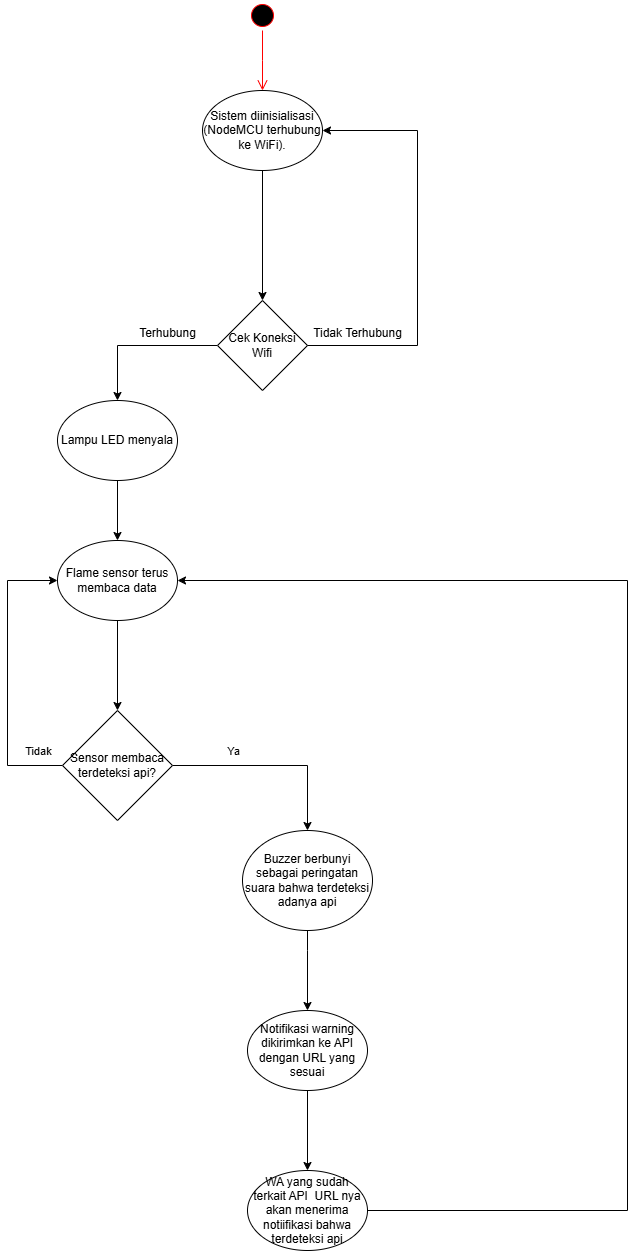

The diagram above was exported from draw.io. Its source (the exported page's mxGraphModel, read from the mxfile embedded in the PNG):
<mxGraphModel dx="1290" dy="557" grid="1" gridSize="10" guides="1" tooltips="1" connect="1" arrows="1" fold="1" page="1" pageScale="1" pageWidth="850" pageHeight="1100" math="0" shadow="0">
  <root>
    <mxCell id="0" />
    <mxCell id="1" parent="0" />
    <mxCell id="DOtI9ESyyAY99lf4PXJu-1" value="" style="ellipse;html=1;shape=startState;fillColor=#000000;strokeColor=#ff0000;" parent="1" vertex="1">
      <mxGeometry x="260" y="250" width="30" height="30" as="geometry" />
    </mxCell>
    <mxCell id="DOtI9ESyyAY99lf4PXJu-2" value="" style="edgeStyle=orthogonalEdgeStyle;html=1;verticalAlign=bottom;endArrow=open;endSize=8;strokeColor=#ff0000;rounded=0;" parent="1" source="DOtI9ESyyAY99lf4PXJu-1" edge="1">
      <mxGeometry relative="1" as="geometry">
        <mxPoint x="275" y="340" as="targetPoint" />
      </mxGeometry>
    </mxCell>
    <mxCell id="DOtI9ESyyAY99lf4PXJu-5" style="edgeStyle=orthogonalEdgeStyle;rounded=0;orthogonalLoop=1;jettySize=auto;html=1;entryX=0.5;entryY=0;entryDx=0;entryDy=0;" parent="1" source="DOtI9ESyyAY99lf4PXJu-3" target="DOtI9ESyyAY99lf4PXJu-4" edge="1">
      <mxGeometry relative="1" as="geometry" />
    </mxCell>
    <mxCell id="DOtI9ESyyAY99lf4PXJu-3" value="Sistem diinisialisasi (NodeMCU terhubung ke WiFi)." style="ellipse;whiteSpace=wrap;html=1;" parent="1" vertex="1">
      <mxGeometry x="215" y="340" width="120" height="80" as="geometry" />
    </mxCell>
    <mxCell id="DOtI9ESyyAY99lf4PXJu-7" style="edgeStyle=orthogonalEdgeStyle;rounded=0;orthogonalLoop=1;jettySize=auto;html=1;" parent="1" source="DOtI9ESyyAY99lf4PXJu-4" target="DOtI9ESyyAY99lf4PXJu-6" edge="1">
      <mxGeometry relative="1" as="geometry" />
    </mxCell>
    <mxCell id="DOtI9ESyyAY99lf4PXJu-4" value="Cek Koneksi Wifi" style="rhombus;whiteSpace=wrap;html=1;" parent="1" vertex="1">
      <mxGeometry x="230" y="550" width="90" height="90" as="geometry" />
    </mxCell>
    <mxCell id="gTf0cKFtfBdJooUTwf2U-4" value="" style="edgeStyle=orthogonalEdgeStyle;rounded=0;orthogonalLoop=1;jettySize=auto;html=1;" parent="1" source="DOtI9ESyyAY99lf4PXJu-6" target="gTf0cKFtfBdJooUTwf2U-2" edge="1">
      <mxGeometry relative="1" as="geometry" />
    </mxCell>
    <mxCell id="DOtI9ESyyAY99lf4PXJu-6" value="Lampu LED menyala" style="ellipse;whiteSpace=wrap;html=1;" parent="1" vertex="1">
      <mxGeometry x="70" y="650" width="120" height="80" as="geometry" />
    </mxCell>
    <mxCell id="DOtI9ESyyAY99lf4PXJu-8" style="edgeStyle=orthogonalEdgeStyle;rounded=0;orthogonalLoop=1;jettySize=auto;html=1;entryX=1;entryY=0.5;entryDx=0;entryDy=0;exitX=1;exitY=0.5;exitDx=0;exitDy=0;" parent="1" source="DOtI9ESyyAY99lf4PXJu-4" target="DOtI9ESyyAY99lf4PXJu-3" edge="1">
      <mxGeometry relative="1" as="geometry">
        <Array as="points">
          <mxPoint x="430" y="595" />
          <mxPoint x="430" y="380" />
        </Array>
      </mxGeometry>
    </mxCell>
    <mxCell id="DOtI9ESyyAY99lf4PXJu-9" value="Terhubung" style="text;html=1;align=center;verticalAlign=middle;resizable=0;points=[];autosize=1;strokeColor=none;fillColor=none;" parent="1" vertex="1">
      <mxGeometry x="140" y="568" width="80" height="30" as="geometry" />
    </mxCell>
    <mxCell id="DOtI9ESyyAY99lf4PXJu-10" value="Tidak Terhubung" style="text;html=1;align=center;verticalAlign=middle;resizable=0;points=[];autosize=1;strokeColor=none;fillColor=none;" parent="1" vertex="1">
      <mxGeometry x="315" y="568" width="110" height="30" as="geometry" />
    </mxCell>
    <mxCell id="gTf0cKFtfBdJooUTwf2U-5" value="" style="edgeStyle=orthogonalEdgeStyle;rounded=0;orthogonalLoop=1;jettySize=auto;html=1;" parent="1" source="gTf0cKFtfBdJooUTwf2U-2" target="gTf0cKFtfBdJooUTwf2U-3" edge="1">
      <mxGeometry relative="1" as="geometry" />
    </mxCell>
    <mxCell id="gTf0cKFtfBdJooUTwf2U-2" value="Flame sensor terus membaca data" style="ellipse;whiteSpace=wrap;html=1;" parent="1" vertex="1">
      <mxGeometry x="70" y="790" width="120" height="80" as="geometry" />
    </mxCell>
    <mxCell id="gTf0cKFtfBdJooUTwf2U-7" style="edgeStyle=orthogonalEdgeStyle;rounded=0;orthogonalLoop=1;jettySize=auto;html=1;entryX=0;entryY=0.5;entryDx=0;entryDy=0;exitX=0;exitY=0.5;exitDx=0;exitDy=0;" parent="1" source="gTf0cKFtfBdJooUTwf2U-3" target="gTf0cKFtfBdJooUTwf2U-2" edge="1">
      <mxGeometry relative="1" as="geometry">
        <Array as="points">
          <mxPoint x="20" y="1015" />
          <mxPoint x="20" y="830" />
        </Array>
      </mxGeometry>
    </mxCell>
    <mxCell id="gTf0cKFtfBdJooUTwf2U-9" value="Tidak" style="edgeLabel;html=1;align=center;verticalAlign=middle;resizable=0;points=[];" parent="gTf0cKFtfBdJooUTwf2U-7" connectable="0" vertex="1">
      <mxGeometry x="-0.8207" y="-4" relative="1" as="geometry">
        <mxPoint x="1" y="-11" as="offset" />
      </mxGeometry>
    </mxCell>
    <mxCell id="gTf0cKFtfBdJooUTwf2U-8" style="edgeStyle=orthogonalEdgeStyle;rounded=0;orthogonalLoop=1;jettySize=auto;html=1;entryX=0.5;entryY=0;entryDx=0;entryDy=0;" parent="1" source="gTf0cKFtfBdJooUTwf2U-3" target="L_XL970kMdhUD3OL420m-1" edge="1">
      <mxGeometry relative="1" as="geometry">
        <mxPoint x="320" y="1100" as="targetPoint" />
      </mxGeometry>
    </mxCell>
    <mxCell id="gTf0cKFtfBdJooUTwf2U-10" value="Ya" style="edgeLabel;html=1;align=center;verticalAlign=middle;resizable=0;points=[];" parent="gTf0cKFtfBdJooUTwf2U-8" connectable="0" vertex="1">
      <mxGeometry x="-0.4063" y="-2" relative="1" as="geometry">
        <mxPoint x="1" y="-17" as="offset" />
      </mxGeometry>
    </mxCell>
    <mxCell id="gTf0cKFtfBdJooUTwf2U-3" value="Sensor membaca terdeteksi api?" style="rhombus;whiteSpace=wrap;html=1;" parent="1" vertex="1">
      <mxGeometry x="75" y="960" width="110" height="110" as="geometry" />
    </mxCell>
    <mxCell id="gTf0cKFtfBdJooUTwf2U-16" value="" style="edgeStyle=orthogonalEdgeStyle;rounded=0;orthogonalLoop=1;jettySize=auto;html=1;" parent="1" source="gTf0cKFtfBdJooUTwf2U-11" target="gTf0cKFtfBdJooUTwf2U-15" edge="1">
      <mxGeometry relative="1" as="geometry" />
    </mxCell>
    <mxCell id="gTf0cKFtfBdJooUTwf2U-11" value="Notifikasi warning dikirimkan ke API dengan URL yang sesuai" style="ellipse;whiteSpace=wrap;html=1;" parent="1" vertex="1">
      <mxGeometry x="260" y="1260" width="120" height="80" as="geometry" />
    </mxCell>
    <mxCell id="gTf0cKFtfBdJooUTwf2U-17" style="edgeStyle=orthogonalEdgeStyle;rounded=0;orthogonalLoop=1;jettySize=auto;html=1;entryX=1;entryY=0.5;entryDx=0;entryDy=0;exitX=1;exitY=0.5;exitDx=0;exitDy=0;" parent="1" source="gTf0cKFtfBdJooUTwf2U-15" target="gTf0cKFtfBdJooUTwf2U-2" edge="1">
      <mxGeometry relative="1" as="geometry">
        <Array as="points">
          <mxPoint x="640" y="1460" />
          <mxPoint x="640" y="830" />
        </Array>
      </mxGeometry>
    </mxCell>
    <mxCell id="gTf0cKFtfBdJooUTwf2U-15" value="WA yang sudah terkait API&amp;nbsp; URL nya akan menerima notiifikasi bahwa terdeteksi api" style="ellipse;whiteSpace=wrap;html=1;" parent="1" vertex="1">
      <mxGeometry x="260" y="1420" width="120" height="80" as="geometry" />
    </mxCell>
    <mxCell id="L_XL970kMdhUD3OL420m-2" value="" style="edgeStyle=orthogonalEdgeStyle;rounded=0;orthogonalLoop=1;jettySize=auto;html=1;" edge="1" parent="1" source="L_XL970kMdhUD3OL420m-1" target="gTf0cKFtfBdJooUTwf2U-11">
      <mxGeometry relative="1" as="geometry">
        <Array as="points">
          <mxPoint x="320" y="1200" />
          <mxPoint x="320" y="1200" />
        </Array>
      </mxGeometry>
    </mxCell>
    <mxCell id="L_XL970kMdhUD3OL420m-1" value="Buzzer berbunyi sebagai peringatan suara bahwa terdeteksi adanya api" style="ellipse;whiteSpace=wrap;html=1;" vertex="1" parent="1">
      <mxGeometry x="255" y="1080" width="130" height="100" as="geometry" />
    </mxCell>
  </root>
</mxGraphModel>